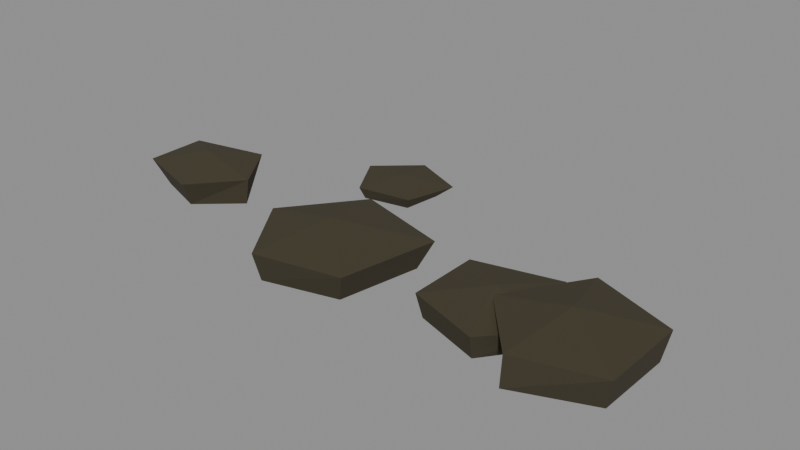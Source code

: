 # Source: detail_006a_pebble_scatter.blend  (saved by Blender 5.2.45; exported with 4.5.12 LTS)
import bpy
from mathutils import Matrix  # noqa: F401  (used for matrix-valued properties, if any)

bpy.ops.wm.read_factory_settings(use_empty=True)
scene = bpy.context.scene
scene.name = 'Scene'

# ---- materials (node trees are filled in below, after node groups)
mat_mat__pond_silt = bpy.data.materials.new('mat__pond_silt')
mat_mat__pond_silt.diffuse_color = (0.04851, 0.03968, 0.01984, 1.0)
mat_mat__pond_wet_bank = bpy.data.materials.new('mat__pond_wet_bank')
mat_mat__pond_wet_bank.diffuse_color = (0.04397, 0.03664, 0.01848, 1.0)

# ---- material node trees
mat_mat__pond_silt.use_nodes = True; mat_mat__pond_silt.node_tree.nodes.clear()
_N = mat_mat__pond_silt.node_tree.nodes; _L = mat_mat__pond_silt.node_tree.links
n0 = _N.new('ShaderNodeBsdfPrincipled'); n0.name = 'Principled BSDF'; n0.location = (-200, 100)
n0.inputs[0].default_value = (0.04851, 0.03968, 0.01984, 1.0)
n0.inputs[2].default_value = 0.94
n0.inputs[10].default_value = 0.005
n1 = _N.new('ShaderNodeOutputMaterial'); n1.name = 'Material Output'; n1.location = (200, 100)
_L.new(n0.outputs[0], n1.inputs[0])
n1.is_active_output = True
mat_mat__pond_wet_bank.use_nodes = True; mat_mat__pond_wet_bank.node_tree.nodes.clear()
_N = mat_mat__pond_wet_bank.node_tree.nodes; _L = mat_mat__pond_wet_bank.node_tree.links
n0 = _N.new('ShaderNodeBsdfPrincipled'); n0.name = 'Principled BSDF'; n0.location = (-200, 100)
n0.inputs[0].default_value = (0.04397, 0.03664, 0.01848, 1.0)
n0.inputs[2].default_value = 0.94
n0.inputs[10].default_value = 0.005
n1 = _N.new('ShaderNodeOutputMaterial'); n1.name = 'Material Output'; n1.location = (200, 100)
_L.new(n0.outputs[0], n1.inputs[0])
n1.is_active_output = True

# ---- meshes
me_detail_006a_pebble_scatter__mesh = bpy.data.meshes.new('detail_006a_pebble_scatter__mesh')
me_detail_006a_pebble_scatter__mesh.from_pydata([(-0.3906, 0.02188, 0.0), (-0.4898, -0.005718, 0.0), (-0.4944, -0.08429, 0.0), (-0.399, -0.1176, 0.0), (-0.3233, -0.05094, 0.0), (-0.3797, 0.04487, 0.04915), (-0.5221, 0.01459, 0.04915), (-0.5224, -0.09887, 0.04915), (-0.3911, -0.14, 0.04915), (-0.3152, -0.05123, 0.04915), (-0.4336, -0.03771, 0.06827), (-0.1494, 0.2377, 0.0), (-0.2014, 0.1763, 0.0), (-0.1745, 0.1039, 0.0), (-0.08849, 0.121, 0.0), (-0.0787, 0.1928, 0.0), (-0.1512, 0.2489, 0.02233), (-0.2291, 0.1806, 0.02233), (-0.18, 0.09444, 0.02233), (-0.07771, 0.1111, 0.02233), (-0.05065, 0.2053, 0.02233), (-0.1457, 0.1752, 0.03101), (0.06406, -0.04011, 0.0), (-0.0858, 0.001192, 0.0), (-0.1946, -0.1064, 0.0), (-0.1014, -0.2278, 0.0), (0.03488, -0.1921, 0.0), (0.08822, -0.02493, 0.05188), (-0.09224, 0.02681, 0.05188), (-0.1959, -0.1063, 0.05188), (-0.1064, -0.2403, 0.05188), (0.05301, -0.2073, 0.05188), (-0.07005, -0.09908, 0.07206), (0.3011, -0.00548, 0.0), (0.177, -0.03841, 0.0), (0.1652, -0.1516, 0.0), (0.2862, -0.1918, 0.0), (0.3534, -0.1041, 0.0), (0.3099, 0.01415, 0.04195), (0.1555, -0.0226, 0.04195), (0.1553, -0.1572, 0.04195), (0.2892, -0.2022, 0.04195), (0.3772, -0.1054, 0.04195), (0.248, -0.08648, 0.05826), (0.3616, 0.001043, 0.0), (0.2924, -0.1042, 0.0), (0.3573, -0.2261, 0.0), (0.4918, -0.1728, 0.0), (0.4947, -0.0304, 0.0), (0.3499, 0.03678, 0.05433), (0.2568, -0.1044, 0.05433), (0.3584, -0.2228, 0.05433), (0.5039, -0.1816, 0.05433), (0.5049, -0.02287, 0.05433), (0.3837, -0.08844, 0.07546)], [], [(4, 3, 2, 1, 0), (0, 1, 6, 5), (5, 6, 10), (1, 2, 7, 6), (6, 7, 10), (2, 3, 8, 7), (7, 8, 10), (3, 4, 9, 8), (8, 9, 10), (4, 0, 5, 9), (9, 5, 10), (15, 14, 13, 12, 11), (11, 12, 17, 16), (16, 17, 21), (12, 13, 18, 17), (17, 18, 21), (13, 14, 19, 18), (18, 19, 21), (14, 15, 20, 19), (19, 20, 21), (15, 11, 16, 20), (20, 16, 21), (26, 25, 24, 23, 22), (22, 23, 28, 27), (27, 28, 32), (23, 24, 29, 28), (28, 29, 32), (24, 25, 30, 29), (29, 30, 32), (25, 26, 31, 30), (30, 31, 32), (26, 22, 27, 31), (31, 27, 32), (37, 36, 35, 34, 33), (33, 34, 39, 38), (38, 39, 43), (34, 35, 40, 39), (39, 40, 43), (35, 36, 41, 40), (40, 41, 43), (36, 37, 42, 41), (41, 42, 43), (37, 33, 38, 42), (42, 38, 43), (48, 47, 46, 45, 44), (44, 45, 50, 49), (49, 50, 54), (45, 46, 51, 50), (50, 51, 54), (46, 47, 52, 51), (51, 52, 54), (47, 48, 53, 52), (52, 53, 54), (48, 44, 49, 53), (53, 49, 54)])
me_detail_006a_pebble_scatter__mesh.polygons.foreach_set('material_index', [1, 1, 0, 1, 0, 1, 0, 1, 0, 1, 0, 1, 1, 0, 1, 0, 1, 0, 1, 0, 1, 0, 1, 1, 0, 1, 0, 1, 0, 1, 0, 1, 0, 1, 1, 0, 1, 0, 1, 0, 1, 0, 1, 0, 1, 1, 0, 1, 0, 1, 0, 1, 0, 1, 0])
me_detail_006a_pebble_scatter__mesh.materials.append(mat_mat__pond_silt)
me_detail_006a_pebble_scatter__mesh.materials.append(mat_mat__pond_wet_bank)
me_detail_006a_pebble_scatter__mesh.update()

# ---- objects
ob_detail_006a_pebble_scatter__mesh = bpy.data.objects.new('detail_006a_pebble_scatter__mesh', me_detail_006a_pebble_scatter__mesh)

# ---- transforms, parenting, visibility, modifiers, constraints
ob_detail_006a_pebble_scatter__mesh.location = (0.0, 0.0, 0.0)

# ---- collection membership
scene.collection.objects.link(ob_detail_006a_pebble_scatter__mesh)

# ---- scene / render settings (as saved in the file)
scene.frame_start = 1; scene.frame_end = 250; scene.frame_set(1)
scene.render.engine = 'BLENDER_EEVEE_NEXT'
scene.render.bake_bias = 0.0
scene.render.bake_samples = 0
scene.render.compositor_device = 'GPU'
scene.eevee.use_volume_custom_range = False
scene.eevee.fast_gi_thickness_near = 0.1
scene.eevee.fast_gi_thickness_far = 0.0
scene.eevee.ray_tracing_options.screen_trace_thickness = 0.1
bpy.context.view_layer.update()

# ---- added for rendering (the .blend has no active camera and no usable light): camera, sun + grey world if the file has none
cam_auto = bpy.data.cameras.new('AutoCamera')
cam_auto.lens = 50.0
cam_auto.sensor_width = 36.0
cam_auto.clip_end = 1000.0
ob_auto_camera = bpy.data.objects.new('AutoCamera', cam_auto)
scene.collection.objects.link(ob_auto_camera)
ob_auto_camera.location = (1.04631, -1.26174, 0.88177)
ob_auto_camera.rotation_euler = (1.09748, -7.21219e-08, 0.694738)
scene.camera = ob_auto_camera
light_auto_sun = bpy.data.lights.new('AutoSun', 'SUN')
light_auto_sun.energy = 3.0
light_auto_sun.angle = 0.0523599
ob_auto_sun = bpy.data.objects.new('AutoSun', light_auto_sun)
scene.collection.objects.link(ob_auto_sun)
ob_auto_sun.rotation_euler = (0.872665, 0.174533, 0.523599)
if scene.world is None:
    world_auto = bpy.data.worlds.new('AutoWorld')
    world_auto.color = (0.3, 0.3, 0.3)
    scene.world = world_auto
bpy.context.view_layer.update()
